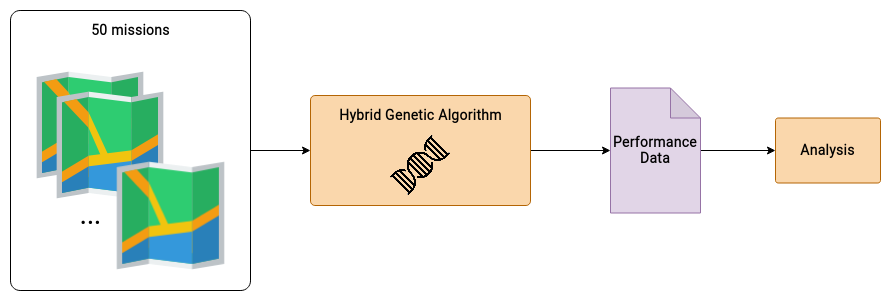

The diagram above was exported from draw.io. Its source (the exported page's mxGraphModel, read from the mxfile embedded in the PNG):
<mxGraphModel dx="1673" dy="922" grid="1" gridSize="10" guides="1" tooltips="1" connect="1" arrows="1" fold="1" page="0" pageScale="1" pageWidth="827" pageHeight="1169" math="0" shadow="0" extFonts="Roboto^https://fonts.googleapis.com/css?family=Roboto|Lato^https://fonts.googleapis.com/css?family=Lato">
  <root>
    <mxCell id="0" />
    <mxCell id="1" parent="0" />
    <mxCell id="2" style="edgeStyle=orthogonalEdgeStyle;rounded=0;orthogonalLoop=1;jettySize=auto;html=1;fontFamily=Roboto;fontSize=14;" edge="1" source="3" target="5" parent="1">
      <mxGeometry relative="1" as="geometry" />
    </mxCell>
    <mxCell id="3" value="" style="rounded=1;whiteSpace=wrap;html=1;arcSize=4;fontFamily=Roboto;fontSize=14;" vertex="1" parent="1">
      <mxGeometry x="320" y="680" width="240" height="280" as="geometry" />
    </mxCell>
    <mxCell id="4" style="edgeStyle=orthogonalEdgeStyle;rounded=0;orthogonalLoop=1;jettySize=auto;html=1;fontFamily=Roboto;fontSize=14;" edge="1" source="5" target="14" parent="1">
      <mxGeometry relative="1" as="geometry" />
    </mxCell>
    <mxCell id="5" value="" style="rounded=1;whiteSpace=wrap;html=1;arcSize=4;fontFamily=Roboto;fontSize=14;fillColor=#fad7ac;strokeColor=#b46504;" vertex="1" parent="1">
      <mxGeometry x="620" y="765" width="220" height="110" as="geometry" />
    </mxCell>
    <mxCell id="6" value="Hybrid Genetic Algorithm" style="text;html=1;align=center;verticalAlign=middle;resizable=0;points=[];autosize=1;fontStyle=1;fontFamily=Roboto;fontSize=14;" vertex="1" parent="1">
      <mxGeometry x="640" y="775" width="180" height="20" as="geometry" />
    </mxCell>
    <mxCell id="7" value="" style="shape=image;verticalLabelPosition=bottom;labelBackgroundColor=#ffffff;verticalAlign=top;aspect=fixed;imageAspect=0;image=https://cdn.onlinewebfonts.com/svg/img_535340.png;fontFamily=Roboto;fontSize=14;" vertex="1" parent="1">
      <mxGeometry x="700" y="805" width="60" height="60" as="geometry" />
    </mxCell>
    <mxCell id="8" value="" style="shape=image;html=1;verticalAlign=top;verticalLabelPosition=bottom;labelBackgroundColor=#ffffff;imageAspect=0;aspect=fixed;image=https://cdn0.iconfinder.com/data/icons/small-n-flat/24/678074-map-128.png;fontFamily=Roboto;fontSize=14;" vertex="1" parent="1">
      <mxGeometry x="336" y="731" width="128" height="128" as="geometry" />
    </mxCell>
    <mxCell id="9" value="" style="shape=image;html=1;verticalAlign=top;verticalLabelPosition=bottom;labelBackgroundColor=#ffffff;imageAspect=0;aspect=fixed;image=https://cdn0.iconfinder.com/data/icons/small-n-flat/24/678074-map-128.png;fontFamily=Roboto;fontSize=14;" vertex="1" parent="1">
      <mxGeometry x="356" y="751" width="128" height="128" as="geometry" />
    </mxCell>
    <mxCell id="10" value="" style="shape=image;html=1;verticalAlign=top;verticalLabelPosition=bottom;labelBackgroundColor=#ffffff;imageAspect=0;aspect=fixed;image=https://cdn0.iconfinder.com/data/icons/small-n-flat/24/678074-map-128.png;fontFamily=Roboto;fontSize=14;" vertex="1" parent="1">
      <mxGeometry x="416" y="821" width="129" height="129" as="geometry" />
    </mxCell>
    <mxCell id="11" value="&lt;font size=&quot;1&quot;&gt;&lt;b style=&quot;font-size: 25px&quot;&gt;...&lt;/b&gt;&lt;/font&gt;" style="text;html=1;align=center;verticalAlign=middle;resizable=0;points=[];autosize=1;fontSize=14;fontFamily=Roboto;" vertex="1" parent="1">
      <mxGeometry x="380" y="870" width="40" height="30" as="geometry" />
    </mxCell>
    <mxCell id="12" value="50 missions" style="text;html=1;align=center;verticalAlign=middle;resizable=0;points=[];autosize=1;fontStyle=1;fontFamily=Roboto;fontSize=14;" vertex="1" parent="1">
      <mxGeometry x="395" y="690" width="90" height="20" as="geometry" />
    </mxCell>
    <mxCell id="13" style="edgeStyle=orthogonalEdgeStyle;rounded=0;orthogonalLoop=1;jettySize=auto;html=1;fontFamily=Roboto;fontSize=14;" edge="1" source="14" target="15" parent="1">
      <mxGeometry relative="1" as="geometry" />
    </mxCell>
    <mxCell id="14" value="&lt;div&gt;&lt;b&gt;Performance&lt;/b&gt;&lt;/div&gt;&lt;div&gt;&lt;b&gt;Data&lt;/b&gt;&lt;/div&gt;" style="shape=note;whiteSpace=wrap;html=1;backgroundOutline=1;darkOpacity=0.05;fontFamily=Roboto;fontSize=14;fillColor=#e1d5e7;strokeColor=#9673a6;" vertex="1" parent="1">
      <mxGeometry x="920" y="757.5" width="90" height="125" as="geometry" />
    </mxCell>
    <mxCell id="15" value="" style="rounded=1;whiteSpace=wrap;html=1;arcSize=4;fontFamily=Roboto;fontSize=14;fillColor=#fad7ac;strokeColor=#b46504;" vertex="1" parent="1">
      <mxGeometry x="1085" y="787.5" width="105" height="65" as="geometry" />
    </mxCell>
    <mxCell id="16" value="Analysis" style="text;html=1;align=center;verticalAlign=middle;resizable=0;points=[];autosize=1;fontStyle=1;fontFamily=Roboto;fontSize=14;" vertex="1" parent="1">
      <mxGeometry x="1102.5" y="810" width="70" height="20" as="geometry" />
    </mxCell>
  </root>
</mxGraphModel>